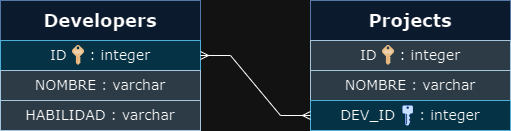

The diagram above was exported from draw.io. Its source (the exported page's mxGraphModel, read from the mxfile embedded in the PNG):
<mxGraphModel dx="933" dy="465" grid="1" gridSize="10" guides="1" tooltips="1" connect="1" arrows="1" fold="1" page="1" pageScale="1" pageWidth="827" pageHeight="1169" math="0" shadow="0">
  <root>
    <mxCell id="0" />
    <mxCell id="1" parent="0" />
    <mxCell id="J020dtalUIsvpOaihxaW-3" value="&lt;font style=&quot;font-size: 18px;&quot; face=&quot;Verdana&quot;&gt;&lt;b&gt;Developers&lt;/b&gt;&lt;/font&gt;" style="rounded=0;whiteSpace=wrap;html=1;fillColor=#dae8fc;strokeColor=#6c8ebf;" vertex="1" parent="1">
      <mxGeometry x="160" y="120" width="200" height="40" as="geometry" />
    </mxCell>
    <mxCell id="J020dtalUIsvpOaihxaW-5" value="&lt;font face=&quot;Verdana&quot;&gt;&lt;span style=&quot;font-size: 14px;&quot;&gt;ID&lt;span style=&quot;white-space: pre;&quot;&gt;&#09;&lt;/span&gt;: integer&lt;/span&gt;&lt;/font&gt;" style="rounded=0;whiteSpace=wrap;html=1;fillColor=#b1ddf0;strokeColor=#10739e;" vertex="1" parent="1">
      <mxGeometry x="160" y="160" width="200" height="30" as="geometry" />
    </mxCell>
    <mxCell id="J020dtalUIsvpOaihxaW-10" value="" style="image;sketch=0;aspect=fixed;html=1;points=[];align=center;fontSize=12;image=img/lib/mscae/Key.svg;" vertex="1" parent="1">
      <mxGeometry x="231.8" y="165" width="12.4" height="20" as="geometry" />
    </mxCell>
    <mxCell id="J020dtalUIsvpOaihxaW-11" value="&lt;font style=&quot;font-size: 14px;&quot; face=&quot;Verdana&quot;&gt;NOMBRE : varchar&lt;/font&gt;" style="rounded=0;whiteSpace=wrap;html=1;fillColor=#bac8d3;strokeColor=#23445d;" vertex="1" parent="1">
      <mxGeometry x="160" y="190" width="200" height="30" as="geometry" />
    </mxCell>
    <mxCell id="J020dtalUIsvpOaihxaW-13" value="&lt;font style=&quot;font-size: 14px;&quot; face=&quot;Verdana&quot;&gt;HABILIDAD : varchar&lt;/font&gt;" style="rounded=0;whiteSpace=wrap;html=1;fillColor=#bac8d3;strokeColor=#23445d;" vertex="1" parent="1">
      <mxGeometry x="160" y="220" width="200" height="30" as="geometry" />
    </mxCell>
    <mxCell id="J020dtalUIsvpOaihxaW-14" value="&lt;font style=&quot;font-size: 18px;&quot; face=&quot;Verdana&quot;&gt;&lt;b&gt;Projects&lt;/b&gt;&lt;/font&gt;" style="rounded=0;whiteSpace=wrap;html=1;fillColor=#dae8fc;strokeColor=#6c8ebf;" vertex="1" parent="1">
      <mxGeometry x="470" y="120" width="200" height="40" as="geometry" />
    </mxCell>
    <mxCell id="J020dtalUIsvpOaihxaW-15" value="&lt;font face=&quot;Verdana&quot;&gt;&lt;span style=&quot;font-size: 14px;&quot;&gt;ID&lt;span style=&quot;white-space: pre;&quot;&gt;&#09;&lt;/span&gt;: integer&lt;/span&gt;&lt;/font&gt;" style="rounded=0;whiteSpace=wrap;html=1;fillColor=#bac8d3;strokeColor=#23445d;" vertex="1" parent="1">
      <mxGeometry x="470" y="160" width="200" height="30" as="geometry" />
    </mxCell>
    <mxCell id="J020dtalUIsvpOaihxaW-16" value="" style="image;sketch=0;aspect=fixed;html=1;points=[];align=center;fontSize=12;image=img/lib/mscae/Key.svg;" vertex="1" parent="1">
      <mxGeometry x="541.8" y="165" width="12.4" height="20" as="geometry" />
    </mxCell>
    <mxCell id="J020dtalUIsvpOaihxaW-17" value="&lt;font style=&quot;font-size: 14px;&quot; face=&quot;Verdana&quot;&gt;NOMBRE : varchar&lt;/font&gt;" style="rounded=0;whiteSpace=wrap;html=1;fillColor=#bac8d3;strokeColor=#23445d;" vertex="1" parent="1">
      <mxGeometry x="470" y="190" width="200" height="30" as="geometry" />
    </mxCell>
    <mxCell id="J020dtalUIsvpOaihxaW-18" value="&lt;font style=&quot;font-size: 14px;&quot; face=&quot;Verdana&quot;&gt;DEV_ID&lt;span style=&quot;white-space: pre;&quot;&gt;&#09;&lt;/span&gt;: integer&lt;/font&gt;" style="rounded=0;whiteSpace=wrap;html=1;fillColor=#b1ddf0;strokeColor=#10739e;" vertex="1" parent="1">
      <mxGeometry x="470" y="220" width="200" height="30" as="geometry" />
    </mxCell>
    <mxCell id="J020dtalUIsvpOaihxaW-21" value="" style="sketch=0;aspect=fixed;pointerEvents=1;shadow=0;dashed=0;html=1;strokeColor=none;labelPosition=center;verticalLabelPosition=bottom;verticalAlign=top;align=center;fillColor=#00188D;shape=mxgraph.mscae.enterprise.key_permissions" vertex="1" parent="1">
      <mxGeometry x="562" y="225" width="10.4" height="20" as="geometry" />
    </mxCell>
    <mxCell id="J020dtalUIsvpOaihxaW-22" value="" style="edgeStyle=entityRelationEdgeStyle;fontSize=12;html=1;endArrow=ERmany;startArrow=ERmany;rounded=0;entryX=0;entryY=0.5;entryDx=0;entryDy=0;exitX=1;exitY=0.5;exitDx=0;exitDy=0;" edge="1" parent="1" source="J020dtalUIsvpOaihxaW-5" target="J020dtalUIsvpOaihxaW-18">
      <mxGeometry width="100" height="100" relative="1" as="geometry">
        <mxPoint x="360" y="300" as="sourcePoint" />
        <mxPoint x="460" y="200" as="targetPoint" />
      </mxGeometry>
    </mxCell>
  </root>
</mxGraphModel>